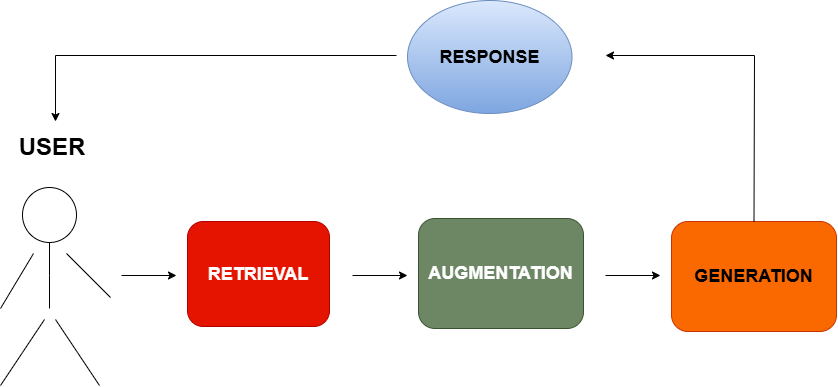

The diagram above was exported from draw.io. Its source (the exported page's mxGraphModel, read from the mxfile embedded in the PNG):
<mxGraphModel dx="1209" dy="694" grid="1" gridSize="11" guides="1" tooltips="1" connect="1" arrows="1" fold="1" page="1" pageScale="1" pageWidth="1000" pageHeight="700" math="0" shadow="0">
  <root>
    <mxCell id="0" />
    <mxCell id="1" parent="0" />
    <mxCell id="9_gtGqL150gwn3zR6io4-7" value="" style="endArrow=classic;html=1;rounded=0;" edge="1" parent="1">
      <mxGeometry width="50" height="50" relative="1" as="geometry">
        <mxPoint x="132" y="352" as="sourcePoint" />
        <mxPoint x="187" y="352" as="targetPoint" />
      </mxGeometry>
    </mxCell>
    <mxCell id="9_gtGqL150gwn3zR6io4-11" value="" style="ellipse;whiteSpace=wrap;html=1;" vertex="1" parent="1">
      <mxGeometry x="33" y="264" width="54" height="55" as="geometry" />
    </mxCell>
    <mxCell id="9_gtGqL150gwn3zR6io4-12" value="" style="endArrow=none;html=1;rounded=0;entryX=0.5;entryY=1;entryDx=0;entryDy=0;" edge="1" parent="1" target="9_gtGqL150gwn3zR6io4-11">
      <mxGeometry width="50" height="50" relative="1" as="geometry">
        <mxPoint x="60" y="385" as="sourcePoint" />
        <mxPoint x="490" y="319" as="targetPoint" />
        <Array as="points">
          <mxPoint x="60" y="352" />
        </Array>
      </mxGeometry>
    </mxCell>
    <mxCell id="9_gtGqL150gwn3zR6io4-13" value="" style="endArrow=none;html=1;rounded=0;" edge="1" parent="1">
      <mxGeometry width="50" height="50" relative="1" as="geometry">
        <mxPoint x="11" y="462" as="sourcePoint" />
        <mxPoint x="55" y="396" as="targetPoint" />
        <Array as="points">
          <mxPoint x="33" y="429" />
        </Array>
      </mxGeometry>
    </mxCell>
    <mxCell id="9_gtGqL150gwn3zR6io4-14" value="" style="endArrow=none;html=1;rounded=0;" edge="1" parent="1">
      <mxGeometry width="50" height="50" relative="1" as="geometry">
        <mxPoint x="66" y="396" as="sourcePoint" />
        <mxPoint x="110" y="462" as="targetPoint" />
        <Array as="points">
          <mxPoint x="88" y="429" />
        </Array>
      </mxGeometry>
    </mxCell>
    <mxCell id="9_gtGqL150gwn3zR6io4-15" value="" style="endArrow=none;html=1;rounded=0;" edge="1" parent="1">
      <mxGeometry width="50" height="50" relative="1" as="geometry">
        <mxPoint x="77" y="330" as="sourcePoint" />
        <mxPoint x="121" y="374" as="targetPoint" />
      </mxGeometry>
    </mxCell>
    <mxCell id="9_gtGqL150gwn3zR6io4-16" value="" style="endArrow=none;html=1;rounded=0;" edge="1" parent="1">
      <mxGeometry width="50" height="50" relative="1" as="geometry">
        <mxPoint x="11" y="385" as="sourcePoint" />
        <mxPoint x="44" y="330" as="targetPoint" />
      </mxGeometry>
    </mxCell>
    <mxCell id="9_gtGqL150gwn3zR6io4-17" value="&lt;font style=&quot;font-size: 24px;&quot;&gt;&lt;b&gt;USER&lt;/b&gt;&lt;/font&gt;" style="text;html=1;whiteSpace=wrap;strokeColor=none;fillColor=none;align=center;verticalAlign=middle;rounded=0;" vertex="1" parent="1">
      <mxGeometry x="33" y="209" width="60" height="30" as="geometry" />
    </mxCell>
    <mxCell id="9_gtGqL150gwn3zR6io4-19" value="&lt;b&gt;&lt;font style=&quot;font-size: 18px;&quot;&gt;RETRIEVAL&lt;/font&gt;&lt;/b&gt;" style="rounded=1;whiteSpace=wrap;html=1;fillColor=#e51400;fontColor=#ffffff;strokeColor=#B20000;" vertex="1" parent="1">
      <mxGeometry x="198" y="298" width="142" height="105" as="geometry" />
    </mxCell>
    <mxCell id="9_gtGqL150gwn3zR6io4-20" value="" style="endArrow=classic;html=1;rounded=0;" edge="1" parent="1">
      <mxGeometry width="50" height="50" relative="1" as="geometry">
        <mxPoint x="363" y="352" as="sourcePoint" />
        <mxPoint x="418" y="352" as="targetPoint" />
      </mxGeometry>
    </mxCell>
    <mxCell id="9_gtGqL150gwn3zR6io4-21" value="&lt;b&gt;&lt;font style=&quot;font-size: 18px;&quot;&gt;AUGMENTATION&lt;/font&gt;&lt;/b&gt;" style="rounded=1;whiteSpace=wrap;html=1;fillColor=#6d8764;fontColor=#ffffff;strokeColor=#3A5431;" vertex="1" parent="1">
      <mxGeometry x="429" y="295" width="165" height="110" as="geometry" />
    </mxCell>
    <mxCell id="9_gtGqL150gwn3zR6io4-24" value="&lt;font style=&quot;font-size: 18px;&quot;&gt;&lt;b&gt;GENERATION&lt;/b&gt;&lt;/font&gt;" style="rounded=1;whiteSpace=wrap;html=1;fillColor=#fa6800;fontColor=#000000;strokeColor=#C73500;" vertex="1" parent="1">
      <mxGeometry x="682" y="298" width="165" height="110" as="geometry" />
    </mxCell>
    <mxCell id="9_gtGqL150gwn3zR6io4-25" value="" style="endArrow=classic;html=1;rounded=0;" edge="1" parent="1">
      <mxGeometry width="50" height="50" relative="1" as="geometry">
        <mxPoint x="616" y="352" as="sourcePoint" />
        <mxPoint x="671" y="352" as="targetPoint" />
      </mxGeometry>
    </mxCell>
    <mxCell id="9_gtGqL150gwn3zR6io4-26" value="" style="endArrow=classic;html=1;rounded=0;exitX=0.5;exitY=0;exitDx=0;exitDy=0;" edge="1" parent="1" source="9_gtGqL150gwn3zR6io4-24">
      <mxGeometry width="50" height="50" relative="1" as="geometry">
        <mxPoint x="440" y="369" as="sourcePoint" />
        <mxPoint x="616" y="132" as="targetPoint" />
        <Array as="points">
          <mxPoint x="765" y="132" />
        </Array>
      </mxGeometry>
    </mxCell>
    <mxCell id="9_gtGqL150gwn3zR6io4-27" value="&lt;font style=&quot;font-size: 18px;&quot;&gt;&lt;b&gt;RESPONSE&lt;/b&gt;&lt;/font&gt;" style="ellipse;whiteSpace=wrap;html=1;fillColor=#dae8fc;gradientColor=#7ea6e0;strokeColor=#6c8ebf;" vertex="1" parent="1">
      <mxGeometry x="418" y="77" width="164.5" height="113" as="geometry" />
    </mxCell>
    <mxCell id="9_gtGqL150gwn3zR6io4-28" value="" style="endArrow=classic;html=1;rounded=0;" edge="1" parent="1">
      <mxGeometry width="50" height="50" relative="1" as="geometry">
        <mxPoint x="407" y="132" as="sourcePoint" />
        <mxPoint x="66" y="198" as="targetPoint" />
        <Array as="points">
          <mxPoint x="66" y="132" />
        </Array>
      </mxGeometry>
    </mxCell>
  </root>
</mxGraphModel>